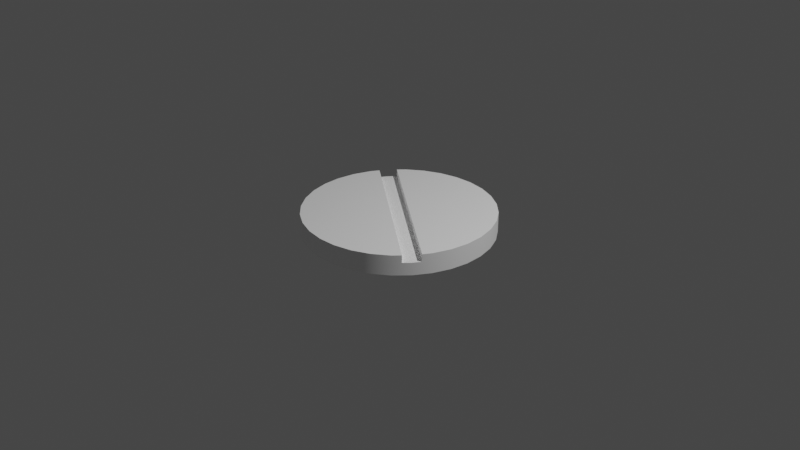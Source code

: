 # Source: blend.blend  (saved by Blender 3.3.6; exported with 4.5.12 LTS)
import bpy
from mathutils import Matrix  # noqa: F401  (used for matrix-valued properties, if any)

bpy.ops.wm.read_factory_settings(use_empty=True)
scene = bpy.context.scene
scene.name = 'Scene'

# ---- collections
col_collection = bpy.data.collections.new('Collection'); scene.collection.children.link(col_collection)

# ---- materials (node trees are filled in below, after node groups)
mat_material_001 = bpy.data.materials.new('Material.001')

# ---- node groups
ng_auto_smooth = bpy.data.node_groups.new('Auto Smooth', 'GeometryNodeTree')
_s = ng_auto_smooth.interface.new_socket(name='Geometry', in_out='OUTPUT', socket_type='NodeSocketGeometry')
_s = ng_auto_smooth.interface.new_socket(name='Geometry', in_out='INPUT', socket_type='NodeSocketGeometry')
_s = ng_auto_smooth.interface.new_socket(name='Angle', in_out='INPUT', socket_type='NodeSocketFloat')
_s.subtype = 'ANGLE'
_s.min_value = 0.0
_s.max_value = 3.142
ng_auto_smooth.is_modifier = True
_N = ng_auto_smooth.nodes; _L = ng_auto_smooth.links
n0 = _N.new('NodeGroupOutput'); n0.name = 'Group Output'; n0.location = (480, -100)
n1 = _N.new('NodeGroupInput'); n1.name = 'Group Input'; n1.location = (-420, -300)
n2 = _N.new('NodeGroupInput'); n2.name = 'Group Input.001'; n2.location = (-60, -100)
n3 = _N.new('GeometryNodeSetShadeSmooth'); n3.name = 'Set Shade Smooth'; n3.location = (120, -100)
n3.domain = 'EDGE'
n4 = _N.new('GeometryNodeSetShadeSmooth'); n4.name = 'Set Shade Smooth.001'; n4.location = (300, -100)
n5 = _N.new('GeometryNodeInputMeshEdgeAngle'); n5.name = 'Edge Angle'; n5.location = (-420, -220)
n6 = _N.new('GeometryNodeInputEdgeSmooth'); n6.name = 'Is Edge Smooth'; n6.location = (-60, -160)
n7 = _N.new('GeometryNodeInputShadeSmooth'); n7.name = 'Is Face Smooth'; n7.location = (-240, -340)
n8 = _N.new('FunctionNodeBooleanMath'); n8.name = 'Boolean Math'; n8.location = (-60, -220)
n9 = _N.new('FunctionNodeCompare'); n9.name = 'Compare'; n9.location = (-240, -180)
n9.operation = 'LESS_EQUAL'
_L.new(n5.outputs[0], n9.inputs[0])
_L.new(n4.outputs[0], n0.inputs[0])
_L.new(n1.outputs[1], n9.inputs[1])
_L.new(n9.outputs[0], n8.inputs[0])
_L.new(n7.outputs[0], n8.inputs[1])
_L.new(n2.outputs[0], n3.inputs[0])
_L.new(n6.outputs[0], n3.inputs[1])
_L.new(n3.outputs[0], n4.inputs[0])
_L.new(n8.outputs[0], n3.inputs[2])
n0.is_active_output = True

# ---- material node trees
mat_material_001.use_nodes = True; mat_material_001.node_tree.nodes.clear()
_N = mat_material_001.node_tree.nodes; _L = mat_material_001.node_tree.links
n0 = _N.new('ShaderNodeOutputMaterial'); n0.name = 'Material Output'; n0.location = (632, 269)
n1 = _N.new('ShaderNodeBsdfPrincipled'); n1.name = 'Principled BSDF'; n1.location = (10, 300)
n1.distribution = 'GGX'
n1.subsurface_method = 'RANDOM_WALK_SKIN'
n1.inputs[0].default_value = (1.0, 1.0, 1.0, 1.0)
n1.inputs[2].default_value = 1.0
n1.inputs[3].default_value = 1.45
n1.inputs[27].default_value = (0.0, 0.0, 0.0, 1.0)
n1.inputs[28].default_value = 1.0
_L.new(n1.outputs[0], n0.inputs[0])
n0.is_active_output = True

# ---- world
world_world = bpy.data.worlds.new('World'); scene.world = world_world
world_world.use_nodes = True; world_world.node_tree.nodes.clear()
_N = world_world.node_tree.nodes; _L = world_world.node_tree.links
n0 = _N.new('ShaderNodeOutputWorld'); n0.name = 'World Output'; n0.location = (300, 300)
n1 = _N.new('ShaderNodeBackground'); n1.name = 'Background'; n1.location = (10, 300)
n1.inputs[0].default_value = (0.05088, 0.05088, 0.05088, 1.0)
_L.new(n1.outputs[0], n0.inputs[0])
n0.is_active_output = True
world_world.color = (0.05088, 0.05088, 0.05088)
world_world.use_sun_shadow = False
world_world.sun_shadow_jitter_overblur = 0.0

# ---- cameras
cam_camera = bpy.data.cameras.new('Camera')
cam_camera.clip_end = 100.0
cam_camera.ortho_scale = 7.314

# ---- lights
light_light = bpy.data.lights.new('Light', 'POINT')
light_light.transmission_factor = 0.0
light_light.energy = 1000.0
light_light.shadow_soft_size = 0.1
light_light.shadow_maximum_resolution = 0.006
light_light.use_absolute_resolution = True

# ---- meshes
me_cylinder = bpy.data.meshes.new('Cylinder')
me_cylinder.from_pydata([(0.0, 1.0, -1.0), (0.1951, 0.9808, -1.0), (0.1951, 0.9808, -0.7879), (0.3827, 0.9239, -1.0), (0.3827, 0.9239, -0.7879), (0.5556, 0.8315, -1.0), (0.5556, 0.8315, -0.7879), (0.7071, 0.7071, -1.0), (0.7071, 0.7071, -0.7879), (0.8315, 0.5556, -1.0), (0.8315, 0.5556, -0.7879), (0.9239, 0.3827, -1.0), (0.9239, 0.3827, -0.7879), (0.9808, 0.1951, -1.0), (0.9808, 0.1951, -0.7879), (1.0, 0.0, -1.0), (1.0, 0.0, -0.7879), (0.9808, -0.1951, -1.0), (0.9808, -0.1951, -0.7879), (0.9239, -0.3827, -1.0), (0.9239, -0.3827, -0.7879), (0.8315, -0.5556, -1.0), (0.8315, -0.5556, -0.7879), (0.7071, -0.7071, -1.0), (0.7071, -0.7071, -0.7879), (0.5556, -0.8315, -1.0), (0.5556, -0.8315, -0.7879), (0.3827, -0.9239, -1.0), (0.3827, -0.9239, -0.7879), (0.1951, -0.9808, -1.0), (0.1951, -0.9808, -0.7879), (0.0, -1.0, -1.0), (-0.1951, -0.9808, -1.0), (-0.1951, -0.9808, -0.7879), (-0.3827, -0.9239, -1.0), (-0.3827, -0.9239, -0.7879), (-0.5556, -0.8315, -1.0), (-0.5556, -0.8315, -0.7879), (-0.7071, -0.7071, -1.0), (-0.7071, -0.7071, -0.7879), (-0.8315, -0.5556, -1.0), (-0.8315, -0.5556, -0.7879), (-0.9239, -0.3827, -1.0), (-0.9239, -0.3827, -0.7879), (-0.9808, -0.1951, -1.0), (-0.9808, -0.1951, -0.7879), (-1.0, 0.0, -1.0), (-1.0, 0.0, -0.7879), (-0.9808, 0.1951, -1.0), (-0.9808, 0.1951, -0.7879), (-0.9239, 0.3827, -1.0), (-0.9239, 0.3827, -0.7879), (-0.8315, 0.5556, -1.0), (-0.8315, 0.5556, -0.7879), (-0.7071, 0.7071, -1.0), (-0.7071, 0.7071, -0.7879), (-0.5556, 0.8315, -1.0), (-0.5556, 0.8315, -0.7879), (-0.3827, 0.9239, -1.0), (-0.3827, 0.9239, -0.7879), (-0.1951, 0.9808, -1.0), (-0.1951, 0.9808, -0.7879), (0.09492, 0.9907, -0.8672), (0.09492, 0.9907, -0.7879), (0.0, 1.0, -0.8672), (0.09492, -0.9907, -0.8672), (0.09492, -0.9907, -0.7879), (0.0, -1.0, -0.8672), (-0.09492, -0.9907, -0.8672), (-0.09492, -0.9907, -0.7879), (-0.09492, 0.9907, -0.7879), (-0.09492, 0.9907, -0.8672)], [], [(2, 1, 0, 64, 62, 63), (1, 2, 4, 3), (3, 4, 6, 5), (5, 6, 8, 7), (7, 8, 10, 9), (9, 10, 12, 11), (11, 12, 14, 13), (13, 14, 16, 15), (15, 16, 18, 17), (17, 18, 20, 19), (19, 20, 22, 21), (21, 22, 24, 23), (23, 24, 26, 25), (25, 26, 28, 27), (27, 28, 30, 29), (67, 31, 29, 30, 66, 65), (33, 32, 31, 67, 68, 69), (32, 33, 35, 34), (34, 35, 37, 36), (36, 37, 39, 38), (38, 39, 41, 40), (40, 41, 43, 42), (42, 43, 45, 44), (44, 45, 47, 46), (46, 47, 49, 48), (48, 49, 51, 50), (50, 51, 53, 52), (52, 53, 55, 54), (54, 55, 57, 56), (56, 57, 59, 58), (70, 61, 59, 57, 55, 53, 51, 49, 47, 45, 43, 41, 39, 37, 35, 33, 69), (30, 28, 26, 24, 22, 20, 18, 16, 14, 12, 10, 8, 6, 4, 2, 63, 66), (58, 59, 61, 60), (0, 60, 61, 70, 71, 64), (60, 0, 1, 3, 5, 7, 9, 11, 13, 15, 17, 19, 21, 23, 25, 27, 29, 31, 32, 34, 36, 38, 40, 42, 44, 46, 48, 50, 52, 54, 56, 58), (69, 68, 71, 70), (63, 62, 65, 66), (67, 65, 62, 64, 71, 68)])
me_cylinder.polygons.foreach_set('use_smooth', [True] * 38)
_uv = me_cylinder.uv_layers.new(name='UVMap')
_uv.uv.foreach_set('vector', [0.9688, 1.0, 0.9688, 0.5, 1.0, 0.5, 1.0, 0.8131, 0.9848, 0.8131, 0.9848, 1.0, 0.9688, 0.5, 0.9688, 1.0, 0.9375, 1.0, 0.9375, 0.5, 0.9375, 0.5, 0.9375, 1.0, 0.9062, 1.0, 0.9062, 0.5, 0.9062, 0.5, 0.9062, 1.0, 0.875, 1.0, 0.875, 0.5, 0.875, 0.5, 0.875, 1.0, 0.8438, 1.0, 0.8438, 0.5, 0.8438, 0.5, 0.8438, 1.0, 0.8125, 1.0, 0.8125, 0.5, 0.8125, 0.5, 0.8125, 1.0, 0.7812, 1.0, 0.7812, 0.5, 0.7812, 0.5, 0.7812, 1.0, 0.75, 1.0, 0.75, 0.5, 0.75, 0.5, 0.75, 1.0, 0.7188, 1.0, 0.7188, 0.5, 0.7188, 0.5, 0.7188, 1.0, 0.6875, 1.0, 0.6875, 0.5, 0.6875, 0.5, 0.6875, 1.0, 0.6562, 1.0, 0.6562, 0.5, 0.6562, 0.5, 0.6562, 1.0, 0.625, 1.0, 0.625, 0.5, 0.625, 0.5, 0.625, 1.0, 0.5938, 1.0, 0.5938, 0.5, 0.5938, 0.5, 0.5938, 1.0, 0.5625, 1.0, 0.5625, 0.5, 0.5625, 0.5, 0.5625, 1.0, 0.5312, 1.0, 0.5312, 0.5, 0.5, 0.8131, 0.5, 0.5, 0.5312, 0.5, 0.5312, 1.0, 0.5152, 1.0, 0.5152, 0.8131, 0.4688, 1.0, 0.4688, 0.5, 0.5, 0.5, 0.5, 0.8131, 0.4848, 0.8131, 0.4848, 1.0, 0.4688, 0.5, 0.4688, 1.0, 0.4375, 1.0, 0.4375, 0.5, 0.4375, 0.5, 0.4375, 1.0, 0.4062, 1.0, 0.4062, 0.5, 0.4062, 0.5, 0.4062, 1.0, 0.375, 1.0, 0.375, 0.5, 0.375, 0.5, 0.375, 1.0, 0.3438, 1.0, 0.3438, 0.5, 0.3438, 0.5, 0.3438, 1.0, 0.3125, 1.0, 0.3125, 0.5, 0.3125, 0.5, 0.3125, 1.0, 0.2812, 1.0, 0.2812, 0.5, 0.2812, 0.5, 0.2812, 1.0, 0.25, 1.0, 0.25, 0.5, 0.25, 0.5, 0.25, 1.0, 0.2188, 1.0, 0.2188, 0.5, 0.2188, 0.5, 0.2188, 1.0, 0.1875, 1.0, 0.1875, 0.5, 0.1875, 0.5, 0.1875, 1.0, 0.1562, 1.0, 0.1562, 0.5, 0.1562, 0.5, 0.1562, 1.0, 0.125, 1.0, 0.125, 0.5, 0.125, 0.5, 0.125, 1.0, 0.09375, 1.0, 0.09375, 0.5, 0.09375, 0.5, 0.09375, 1.0, 0.0625, 1.0, 0.0625, 0.5, 0.2272, 0.4878, 0.2032, 0.4854, 0.1582, 0.4717, 0.1167, 0.4496, 0.08029, 0.4197, 0.05045, 0.3833, 0.02827, 0.3418, 0.01461, 0.2968, 0.01, 0.25, 0.01461, 0.2032, 0.02827, 0.1582, 0.05045, 0.1167, 0.08029, 0.08029, 0.1167, 0.05045, 0.1582, 0.02827, 0.2032, 0.01461, 0.2272, 0.01224, 0.2968, 0.01461, 0.3418, 0.02827, 0.3833, 0.05045, 0.4197, 0.08029, 0.4496, 0.1167, 0.4717, 0.1582, 0.4854, 0.2032, 0.49, 0.25, 0.4854, 0.2968, 0.4717, 0.3418, 0.4496, 0.3833, 0.4197, 0.4197, 0.3833, 0.4496, 0.3418, 0.4717, 0.2968, 0.4854, 0.2728, 0.4878, 0.2728, 0.01224, 0.0625, 0.5, 0.0625, 1.0, 0.03125, 1.0, 0.03125, 0.5, 0.0, 0.5, 0.03125, 0.5, 0.03125, 1.0, 0.0152, 1.0, 0.0152, 0.8131, 0.0, 0.8131, 0.7032, 0.4854, 0.75, 0.49, 0.7968, 0.4854, 0.8418, 0.4717, 0.8833, 0.4496, 0.9197, 0.4197, 0.9496, 0.3833, 0.9717, 0.3418, 0.9854, 0.2968, 0.99, 0.25, 0.9854, 0.2032, 0.9717, 0.1582, 0.9496, 0.1167, 0.9197, 0.08029, 0.8833, 0.05045, 0.8418, 0.02827, 0.7968, 0.01461, 0.75, 0.01, 0.7032, 0.01461, 0.6582, 0.02827, 0.6167, 0.05045, 0.5803, 0.08029, 0.5504, 0.1167, 0.5283, 0.1582, 0.5146, 0.2032, 0.51, 0.25, 0.5146, 0.2968, 0.5283, 0.3418, 0.5504, 0.3833, 0.5803, 0.4197, 0.6167, 0.4496, 0.6582, 0.4717, 0.4906, 0.0109, 0.375, 0.0109, 0.375, 0.2391, 0.4906, 0.2391, 0.4906, 0.5109, 0.375, 0.5109, 0.375, 0.7391, 0.4906, 0.7391, 0.25, 0.7402, 0.375, 0.7391, 0.375, 0.5109, 0.25, 0.5098, 0.125, 0.5109, 0.125, 0.7391])
me_cylinder.materials.append(mat_material_001)
me_cylinder.update()

# ---- objects
ob_light = bpy.data.objects.new('Light', light_light)
ob_camera = bpy.data.objects.new('Camera', cam_camera)
ob_cylinder = bpy.data.objects.new('Cylinder', me_cylinder)

# ---- transforms, parenting, visibility, modifiers, constraints
ob_light.location = (4.076, 1.005, 5.904)
ob_light.rotation_euler = (0.6503, 0.05522, 1.866)
ob_light.lock_rotations_4d = False
ob_light.empty_display_type = 'ARROWS'
ob_light.color = (0.0, 0.0, 0.0, 0.0)
ob_light.lineart.crease_threshold = 0.0
ob_camera.location = (7.359, -6.926, 4.958)
ob_camera.rotation_euler = (1.109, 0.0, 0.8149)
ob_camera.lock_rotations_4d = False
ob_camera.empty_display_type = 'ARROWS'
ob_camera.color = (0.0, 0.0, 0.0, 0.0)
ob_camera.display_type = 'WIRE'
ob_camera.lineart.crease_threshold = 0.0
ob_cylinder.location = (0.0, 0.0, 0.8961)
ob_cylinder.rotation_euler = (0.0, -0.0, -2.205)
_m = ob_cylinder.modifiers.new('Auto Smooth', 'NODES')
_m.node_group = ng_auto_smooth
_gi = [s.identifier for s in ng_auto_smooth.interface.items_tree if s.item_type == 'SOCKET' and s.in_out == 'INPUT']
_m[_gi[1]] = 0.5236  # 'Angle'

# ---- collection membership
col_collection.objects.link(ob_light)
col_collection.objects.link(ob_camera)
col_collection.objects.link(ob_cylinder)

# ---- scene / render settings (as saved in the file)
scene.camera = ob_camera
scene.frame_start = 1; scene.frame_end = 250; scene.frame_set(1)
scene.render.engine = 'CYCLES'
scene.cycles.sampling_pattern = 'TABULATED_SOBOL'
scene.cycles.use_light_tree = False
scene.view_settings.view_transform = 'Filmic'
bpy.context.view_layer.update()
